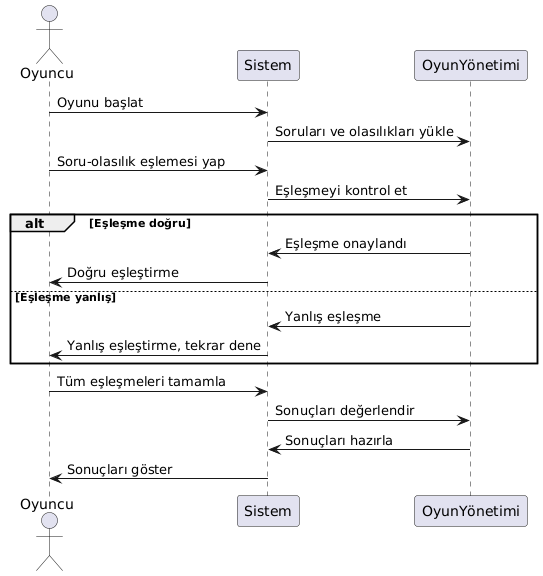

The diagram above was rendered by PlantUML. Its source (embedded in the PNG):
@startuml
actor Oyuncu as Player
participant Sistem as System
participant OyunYönetimi as GameManager

Player -> System: Oyunu başlat
System -> GameManager: Soruları ve olasılıkları yükle
Player -> System: Soru-olasılık eşlemesi yap
System -> GameManager: Eşleşmeyi kontrol et
alt Eşleşme doğru
    GameManager -> System: Eşleşme onaylandı
    System -> Player: Doğru eşleştirme
else Eşleşme yanlış
    GameManager -> System: Yanlış eşleşme
    System -> Player: Yanlış eşleştirme, tekrar dene
end

Player -> System: Tüm eşleşmeleri tamamla
System -> GameManager: Sonuçları değerlendir
GameManager -> System: Sonuçları hazırla
System -> Player: Sonuçları göster
@enduml